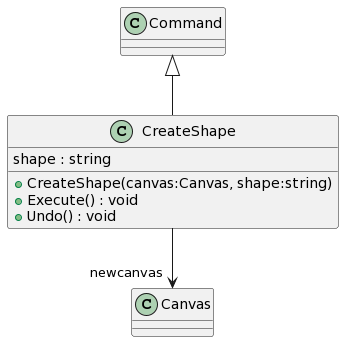

The diagram above was rendered by PlantUML. Its source (embedded in the PNG):
@startuml
class CreateShape {
    shape : string
    + CreateShape(canvas:Canvas, shape:string)
    + Execute() : void
    + Undo() : void
}
Command <|-- CreateShape
CreateShape --> "newcanvas" Canvas
@enduml